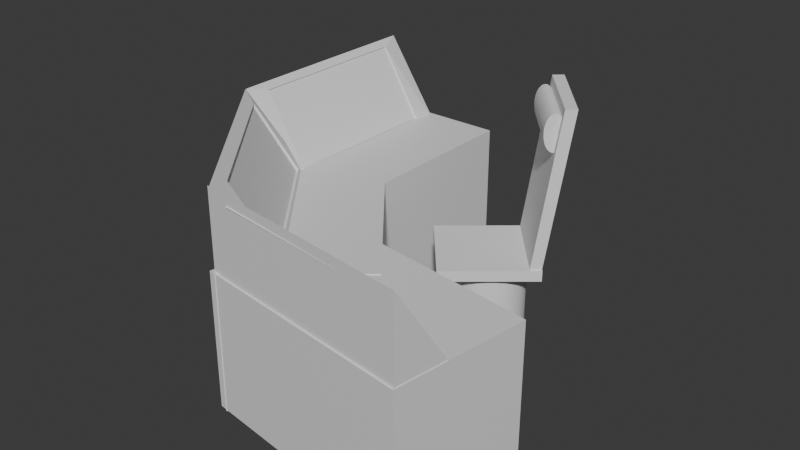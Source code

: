 # Source: BridgeConsole.blend  (saved by Blender 4.0.36; exported with 4.5.12 LTS)
import bpy
from mathutils import Matrix  # noqa: F401  (used for matrix-valued properties, if any)

bpy.ops.wm.read_factory_settings(use_empty=True)
scene = bpy.context.scene
scene.name = 'Scene'

# ---- collections
col_collection = bpy.data.collections.new('Collection'); scene.collection.children.link(col_collection)

# ---- materials (node trees are filled in below, after node groups)
mat_material = bpy.data.materials.new('Material')
mat_material.alpha_threshold = 0.0
mat_material.use_transparent_shadow = False
mat_material.roughness = 0.5
mat_material.line_color = (0.0, 0.0, 0.0, 1.0)
mat_material_001 = bpy.data.materials.new('Material.001')
mat_material_001.alpha_threshold = 0.0
mat_material_001.use_transparent_shadow = False
mat_material_001.roughness = 0.5
mat_material_001.line_color = (0.0, 0.0, 0.0, 1.0)
mat_material_002 = bpy.data.materials.new('Material.002')
mat_material_002.alpha_threshold = 0.0
mat_material_002.use_transparent_shadow = False
mat_material_002.roughness = 0.5
mat_material_002.line_color = (0.0, 0.0, 0.0, 1.0)

# ---- node groups
ng_auto_smooth = bpy.data.node_groups.new('Auto Smooth', 'GeometryNodeTree')
_s = ng_auto_smooth.interface.new_socket(name='Geometry', in_out='OUTPUT', socket_type='NodeSocketGeometry')
_s = ng_auto_smooth.interface.new_socket(name='Geometry', in_out='INPUT', socket_type='NodeSocketGeometry')
_s = ng_auto_smooth.interface.new_socket(name='Angle', in_out='INPUT', socket_type='NodeSocketFloat')
_s.subtype = 'ANGLE'
_s.min_value = 0.0
_s.max_value = 3.142
ng_auto_smooth.is_modifier = True
_N = ng_auto_smooth.nodes; _L = ng_auto_smooth.links
n0 = _N.new('NodeGroupOutput'); n0.name = 'Group Output'; n0.location = (480, -100)
n1 = _N.new('NodeGroupInput'); n1.name = 'Group Input'; n1.location = (-420, -300)
n2 = _N.new('NodeGroupInput'); n2.name = 'Group Input.001'; n2.location = (-60, -100)
n3 = _N.new('GeometryNodeSetShadeSmooth'); n3.name = 'Set Shade Smooth'; n3.location = (120, -100)
n3.domain = 'EDGE'
n4 = _N.new('GeometryNodeSetShadeSmooth'); n4.name = 'Set Shade Smooth.001'; n4.location = (300, -100)
n5 = _N.new('GeometryNodeInputMeshEdgeAngle'); n5.name = 'Edge Angle'; n5.location = (-420, -220)
n6 = _N.new('GeometryNodeInputEdgeSmooth'); n6.name = 'Is Edge Smooth'; n6.location = (-60, -160)
n7 = _N.new('GeometryNodeInputShadeSmooth'); n7.name = 'Is Face Smooth'; n7.location = (-240, -340)
n8 = _N.new('FunctionNodeBooleanMath'); n8.name = 'Boolean Math'; n8.location = (-60, -220)
n9 = _N.new('FunctionNodeCompare'); n9.name = 'Compare'; n9.location = (-240, -180)
n9.operation = 'LESS_EQUAL'
_L.new(n5.outputs[0], n9.inputs[0])
_L.new(n4.outputs[0], n0.inputs[0])
_L.new(n1.outputs[1], n9.inputs[1])
_L.new(n9.outputs[0], n8.inputs[0])
_L.new(n7.outputs[0], n8.inputs[1])
_L.new(n2.outputs[0], n3.inputs[0])
_L.new(n6.outputs[0], n3.inputs[1])
_L.new(n3.outputs[0], n4.inputs[0])
_L.new(n8.outputs[0], n3.inputs[2])
n0.is_active_output = True

# ---- material node trees
mat_material.use_nodes = True; mat_material.node_tree.nodes.clear()
_N = mat_material.node_tree.nodes; _L = mat_material.node_tree.links
n0 = _N.new('ShaderNodeOutputMaterial'); n0.name = 'Material Output'; n0.location = (300, 300)
n1 = _N.new('ShaderNodeBsdfPrincipled'); n1.name = 'Principled BSDF'; n1.location = (10, 300)
n1.inputs[3].default_value = 1.45
_L.new(n1.outputs[0], n0.inputs[0])
n0.is_active_output = True
mat_material_001.use_nodes = True; mat_material_001.node_tree.nodes.clear()
_N = mat_material_001.node_tree.nodes; _L = mat_material_001.node_tree.links
n0 = _N.new('ShaderNodeOutputMaterial'); n0.name = 'Material Output'; n0.location = (300, 300)
n1 = _N.new('ShaderNodeBsdfPrincipled'); n1.name = 'Principled BSDF'; n1.location = (10, 300)
n1.inputs[3].default_value = 1.45
_L.new(n1.outputs[0], n0.inputs[0])
n0.is_active_output = True
mat_material_002.use_nodes = True; mat_material_002.node_tree.nodes.clear()
_N = mat_material_002.node_tree.nodes; _L = mat_material_002.node_tree.links
n0 = _N.new('ShaderNodeOutputMaterial'); n0.name = 'Material Output'; n0.location = (300, 300)
n1 = _N.new('ShaderNodeBsdfPrincipled'); n1.name = 'Principled BSDF'; n1.location = (10, 300)
n1.inputs[3].default_value = 1.45
_L.new(n1.outputs[0], n0.inputs[0])
n0.is_active_output = True

# ---- world
world_world = bpy.data.worlds.new('World'); scene.world = world_world
world_world.use_nodes = True; world_world.node_tree.nodes.clear()
_N = world_world.node_tree.nodes; _L = world_world.node_tree.links
n0 = _N.new('ShaderNodeOutputWorld'); n0.name = 'World Output'; n0.location = (300, 300)
n1 = _N.new('ShaderNodeBackground'); n1.name = 'Background'; n1.location = (10, 300)
n1.inputs[0].default_value = (0.05088, 0.05088, 0.05088, 1.0)
_L.new(n1.outputs[0], n0.inputs[0])
n0.is_active_output = True
world_world.color = (0.05088, 0.05088, 0.05088)
world_world.use_sun_shadow = False
world_world.sun_shadow_jitter_overblur = 0.0

# ---- meshes
me_cube_002 = bpy.data.meshes.new('Cube.002')
me_cube_002.from_pydata([(-0.443, -0.9755, -0.5719), (-0.3337, -0.7789, 0.4959), (-0.443, 0.9755, -0.5719), (-0.3337, 0.7789, 0.4959), (0.443, -0.9755, -1.897), (0.3337, -0.7789, -0.582), (0.443, 0.9755, -1.897), (0.3337, 0.7789, -0.582), (1.056, -0.206, -0.5617), (1.056, -0.206, -2.59), (3.163, -1.75, -0.5617), (3.163, -1.75, -2.59), (-0.4884, -0.9727, -0.5617), (-0.4884, -0.9727, -2.59), (1.618, -2.517, -0.5617), (1.618, -2.517, -2.59), (1.604, -2.487, -0.5719), (1.51, -2.274, 0.486), (-0.4507, -0.9809, -0.5719), (-0.1216, -1.078, 0.486), (2.289, -2.148, -1.897), (1.959, -2.051, -0.5179), (0.2334, -0.6413, -1.897), (0.3277, -0.8548, -0.5179), (1.498, 0.9936, -0.5759), (1.498, 0.9936, -2.576), (1.498, -1.006, -0.5759), (1.498, -1.006, -2.576), (-0.5022, 0.9936, -0.5759), (-0.5022, 0.9936, -2.576), (-0.5022, -1.006, -0.5759), (-0.5022, -1.006, -2.576), (5.067, -1.586, -0.5759), (5.067, -1.586, -2.576), (1.784, -1.307, -0.5759), (1.784, -1.307, -2.576), (4.788, -2.78, -0.5759), (4.788, -2.78, -2.576), (1.506, -2.502, -0.5759), (1.506, -2.502, -2.576), (1.58, -2.492, -0.5719), (1.951, -2.496, 0.4804), (4.782, -2.764, -0.5719), (4.684, -2.715, 0.4804), (1.703, -1.963, -1.897), (2.056, -2.046, -0.6459), (4.906, -2.235, -1.897), (4.789, -2.265, -0.6459), (1.604, -2.487, 0.5799), (-0.4507, -0.9809, 0.5799), (0.2334, -0.6413, -0.7454), (2.289, -2.148, -0.7454), (1.58, -2.492, 0.5799), (4.782, -2.764, 0.5799), (4.906, -2.235, -0.7454), (1.703, -1.963, -0.7454), (1.943, -2.533, 0.4396), (4.676, -2.752, 0.4396), (4.781, -2.302, -0.6868), (2.048, -2.083, -0.6868), (1.45, -2.304, 0.4411), (-0.1813, -1.108, 0.4411), (0.2679, -0.8845, -0.5628), (1.9, -2.081, -0.5628), (-0.443, -0.9755, 0.5799), (-0.443, 0.9755, 0.5799), (0.443, 0.9755, -0.7454), (0.443, -0.9755, -0.7454), (-0.3906, -0.7789, 0.4607), (-0.3906, 0.7789, 0.4607), (0.2769, 0.7789, -0.6172), (0.2769, -0.7789, -0.6172)], [], [(0, 64, 65, 2), (2, 65, 66, 6), (6, 66, 67, 4), (4, 67, 64, 0), (2, 6, 4, 0), (7, 3, 69, 70), (8, 12, 14, 10), (11, 10, 14, 15), (15, 14, 12, 13), (13, 9, 11, 15), (9, 8, 10, 11), (13, 12, 8, 9), (16, 48, 49, 18), (18, 49, 50, 22), (22, 50, 51, 20), (20, 51, 48, 16), (18, 22, 20, 16), (21, 23, 62, 63), (24, 28, 30, 26), (27, 26, 30, 31), (31, 30, 28, 29), (29, 25, 27, 31), (25, 24, 26, 27), (29, 28, 24, 25), (32, 34, 38, 36), (35, 34, 38, 39), (39, 37, 36, 38), (37, 33, 35, 39), (33, 35, 34, 32), (37, 33, 32, 36), (40, 42, 53, 52), (42, 46, 54, 53), (46, 54, 55, 44), (44, 55, 52, 40), (42, 46, 44, 40), (41, 45, 59, 56), (17, 19, 49, 48), (19, 23, 50, 49), (23, 21, 51, 50), (21, 51, 48, 17), (41, 52, 53, 43), (43, 53, 54, 47), (47, 45, 55, 54), (45, 55, 52, 41), (58, 59, 56, 57), (47, 43, 57, 58), (45, 47, 58, 59), (43, 41, 56, 57), (62, 61, 60, 63), (19, 17, 60, 61), (17, 21, 63, 60), (23, 19, 61, 62), (1, 3, 65, 64), (3, 7, 66, 65), (7, 5, 67, 66), (5, 1, 64, 67), (70, 69, 68, 71), (5, 7, 70, 71), (3, 1, 68, 69), (1, 5, 71, 68)])
me_cube_002.polygons.foreach_set('material_index', [0, 0, 0, 0, 0, 0, 0, 0, 0, 0, 0, 0, 0, 0, 0, 0, 0, 0, 1, 1, 1, 1, 1, 1, 2, 2, 2, 2, 2, 2, 2, 2, 2, 2, 2, 2, 0, 0, 0, 0, 2, 2, 2, 2, 2, 2, 2, 2, 0, 0, 0, 0, 0, 0, 0, 0, 0, 0, 0, 0])
_uv = me_cube_002.uv_layers.new(name='UVMap')
_uv.uv.foreach_set('vector', [0.375, 0.0, 0.625, 0.0, 0.625, 0.25, 0.375, 0.25, 0.375, 0.25, 0.625, 0.25, 0.625, 0.5, 0.375, 0.5, 0.375, 0.5, 0.625, 0.5, 0.625, 0.75, 0.375, 0.75, 0.375, 0.75, 0.625, 0.75, 0.625, 1.0, 0.375, 1.0, 0.125, 0.5, 0.375, 0.5, 0.375, 0.75, 0.125, 0.75, 0.6558, 0.5252, 0.8442, 0.5252, 0.8442, 0.5252, 0.6558, 0.5252, 0.625, 0.5, 0.875, 0.5, 0.875, 0.75, 0.625, 0.75, 0.375, 0.75, 0.625, 0.75, 0.625, 1.0, 0.375, 1.0, 0.375, 0.0, 0.625, 0.0, 0.625, 0.25, 0.375, 0.25, 0.125, 0.5, 0.375, 0.5, 0.375, 0.75, 0.125, 0.75, 0.375, 0.5, 0.625, 0.5, 0.625, 0.75, 0.375, 0.75, 0.375, 0.25, 0.625, 0.25, 0.625, 0.5, 0.375, 0.5, 0.375, 0.0, 0.625, 0.0, 0.625, 0.25, 0.375, 0.25, 0.375, 0.25, 0.625, 0.25, 0.625, 0.5, 0.375, 0.5, 0.375, 0.5, 0.625, 0.5, 0.625, 0.75, 0.375, 0.75, 0.375, 0.75, 0.625, 0.75, 0.625, 1.0, 0.375, 1.0, 0.125, 0.5, 0.375, 0.5, 0.375, 0.75, 0.125, 0.75, 0.6679, 0.7242, 0.6679, 0.5258, 0.6679, 0.5258, 0.6679, 0.7242, 0.625, 0.5, 0.875, 0.5, 0.875, 0.75, 0.625, 0.75, 0.375, 0.75, 0.625, 0.75, 0.625, 1.0, 0.375, 1.0, 0.375, 0.0, 0.625, 0.0, 0.625, 0.25, 0.375, 0.25, 0.125, 0.5, 0.375, 0.5, 0.375, 0.75, 0.125, 0.75, 0.375, 0.5, 0.625, 0.5, 0.625, 0.75, 0.375, 0.75, 0.375, 0.25, 0.625, 0.25, 0.625, 0.5, 0.375, 0.5, 0.625, 0.5, 0.625, 0.75, 0.875, 0.75, 0.875, 0.5, 0.375, 0.75, 0.625, 0.75, 0.625, 1.0, 0.375, 1.0, 0.375, 0.0, 0.375, 0.25, 0.625, 0.25, 0.625, 0.0, 0.125, 0.5, 0.375, 0.5, 0.375, 0.75, 0.125, 0.75, 0.375, 0.5, 0.375, 0.75, 0.625, 0.75, 0.625, 0.5, 0.375, 0.25, 0.375, 0.5, 0.625, 0.5, 0.625, 0.25, 0.375, 0.0, 0.375, 0.25, 0.625, 0.25, 0.625, 0.0, 0.375, 0.25, 0.375, 0.5, 0.625, 0.5, 0.625, 0.25, 0.375, 0.5, 0.625, 0.5, 0.625, 0.75, 0.375, 0.75, 0.375, 0.75, 0.625, 0.75, 0.625, 1.0, 0.375, 1.0, 0.125, 0.5, 0.375, 0.5, 0.375, 0.75, 0.125, 0.75, 0.8562, 0.7416, 0.6438, 0.7416, 0.6438, 0.7416, 0.8562, 0.7416, 0.8321, 0.7242, 0.8321, 0.5258, 0.875, 0.5, 0.875, 0.75, 0.8321, 0.5258, 0.6679, 0.5258, 0.625, 0.5, 0.875, 0.5, 0.6679, 0.5258, 0.6679, 0.7242, 0.625, 0.75, 0.625, 0.5, 0.6679, 0.7242, 0.625, 0.75, 0.875, 0.75, 0.8321, 0.7242, 0.8562, 0.7416, 0.875, 0.75, 0.875, 0.5, 0.8562, 0.5084, 0.8562, 0.5084, 0.875, 0.5, 0.625, 0.5, 0.6438, 0.5084, 0.6438, 0.5084, 0.6438, 0.7416, 0.625, 0.75, 0.625, 0.5, 0.6438, 0.7416, 0.625, 0.75, 0.875, 0.75, 0.8562, 0.7416, 0.6438, 0.5084, 0.6438, 0.7416, 0.8562, 0.7416, 0.8562, 0.5084, 0.6438, 0.5084, 0.8562, 0.5084, 0.8562, 0.5084, 0.6438, 0.5084, 0.6438, 0.7416, 0.6438, 0.5084, 0.6438, 0.5084, 0.6438, 0.7416, 0.8562, 0.5084, 0.8562, 0.7416, 0.8562, 0.7416, 0.8562, 0.5084, 0.6679, 0.5258, 0.8321, 0.5258, 0.8321, 0.7242, 0.6679, 0.7242, 0.8321, 0.5258, 0.8321, 0.7242, 0.8321, 0.7242, 0.8321, 0.5258, 0.8321, 0.7242, 0.6679, 0.7242, 0.6679, 0.7242, 0.8321, 0.7242, 0.6679, 0.5258, 0.8321, 0.5258, 0.8321, 0.5258, 0.6679, 0.5258, 0.8442, 0.7248, 0.8442, 0.5252, 0.875, 0.5, 0.875, 0.75, 0.8442, 0.5252, 0.6558, 0.5252, 0.625, 0.5, 0.875, 0.5, 0.6558, 0.5252, 0.6558, 0.7248, 0.625, 0.75, 0.625, 0.5, 0.6558, 0.7248, 0.8442, 0.7248, 0.875, 0.75, 0.625, 0.75, 0.6558, 0.5252, 0.8442, 0.5252, 0.8442, 0.7248, 0.6558, 0.7248, 0.6558, 0.7248, 0.6558, 0.5252, 0.6558, 0.5252, 0.6558, 0.7248, 0.8442, 0.5252, 0.8442, 0.7248, 0.8442, 0.7248, 0.8442, 0.5252, 0.8442, 0.7248, 0.6558, 0.7248, 0.6558, 0.7248, 0.8442, 0.7248])
me_cube_002.materials.append(mat_material)
me_cube_002.materials.append(mat_material_001)
me_cube_002.materials.append(mat_material_002)
me_cube_002.update()
me_cylinder = bpy.data.meshes.new('Cylinder')
me_cylinder.from_pydata([(0.0, 0.5648, -0.3561), (0.0, 0.5648, 0.3561), (0.1049, 0.5539, -0.3561), (0.1049, 0.5539, 0.3561), (0.2057, 0.5218, -0.3561), (0.2057, 0.5218, 0.3561), (0.2986, 0.4696, -0.3561), (0.2986, 0.4696, 0.3561), (0.3801, 0.3994, -0.3561), (0.3801, 0.3994, 0.3561), (0.447, 0.3138, -0.3561), (0.447, 0.3138, 0.3561), (0.4966, 0.2161, -0.3561), (0.4966, 0.2161, 0.3561), (0.5272, 0.1102, -0.3561), (0.5272, 0.1102, 0.3561), (0.5376, 0.0, -0.3561), (0.5376, 0.0, 0.3561), (0.5272, -0.1102, -0.3561), (0.5272, -0.1102, 0.3561), (0.4966, -0.2161, -0.3561), (0.4966, -0.2161, 0.3561), (0.447, -0.3138, -0.3561), (0.447, -0.3138, 0.3561), (0.3801, -0.3994, -0.3561), (0.3801, -0.3994, 0.3561), (0.2986, -0.4696, -0.3561), (0.2986, -0.4696, 0.3561), (0.2057, -0.5218, -0.3561), (0.2057, -0.5218, 0.3561), (0.1049, -0.5539, -0.3561), (0.1049, -0.5539, 0.3561), (0.0, -0.5648, -0.3561), (0.0, -0.5648, 0.3561), (-0.1049, -0.5539, -0.3561), (-0.1049, -0.5539, 0.3561), (-0.2057, -0.5218, -0.3561), (-0.2057, -0.5218, 0.3561), (-0.2986, -0.4696, -0.3561), (-0.2986, -0.4696, 0.3561), (-0.3801, -0.3994, -0.3561), (-0.3801, -0.3994, 0.3561), (-0.447, -0.3138, -0.3561), (-0.447, -0.3138, 0.3561), (-0.4966, -0.2161, -0.3561), (-0.4966, -0.2161, 0.3561), (-0.5272, -0.1102, -0.3561), (-0.5272, -0.1102, 0.3561), (-0.5376, 0.0, -0.3561), (-0.5376, 0.0, 0.3561), (-0.5272, 0.1102, -0.3561), (-0.5272, 0.1102, 0.3561), (-0.4966, 0.2161, -0.3561), (-0.4966, 0.2161, 0.3561), (-0.447, 0.3138, -0.3561), (-0.447, 0.3138, 0.3561), (-0.3801, 0.3994, -0.3561), (-0.3801, 0.3994, 0.3561), (-0.2986, 0.4696, -0.3561), (-0.2986, 0.4696, 0.3561), (-0.2057, 0.5218, -0.3561), (-0.2057, 0.5218, 0.3561), (-0.1049, 0.5539, -0.3561), (-0.1049, 0.5539, 0.3561)], [], [(0, 1, 3, 2), (2, 3, 5, 4), (4, 5, 7, 6), (6, 7, 9, 8), (8, 9, 11, 10), (10, 11, 13, 12), (12, 13, 15, 14), (14, 15, 17, 16), (16, 17, 19, 18), (18, 19, 21, 20), (20, 21, 23, 22), (22, 23, 25, 24), (24, 25, 27, 26), (26, 27, 29, 28), (28, 29, 31, 30), (30, 31, 33, 32), (32, 33, 35, 34), (34, 35, 37, 36), (36, 37, 39, 38), (38, 39, 41, 40), (40, 41, 43, 42), (42, 43, 45, 44), (44, 45, 47, 46), (46, 47, 49, 48), (48, 49, 51, 50), (50, 51, 53, 52), (52, 53, 55, 54), (54, 55, 57, 56), (56, 57, 59, 58), (58, 59, 61, 60), (3, 1, 63, 61, 59, 57, 55, 53, 51, 49, 47, 45, 43, 41, 39, 37, 35, 33, 31, 29, 27, 25, 23, 21, 19, 17, 15, 13, 11, 9, 7, 5), (60, 61, 63, 62), (62, 63, 1, 0), (0, 2, 4, 6, 8, 10, 12, 14, 16, 18, 20, 22, 24, 26, 28, 30, 32, 34, 36, 38, 40, 42, 44, 46, 48, 50, 52, 54, 56, 58, 60, 62)])
me_cylinder.polygons.foreach_set('use_smooth', [True] * 34)
_uv = me_cylinder.uv_layers.new(name='UVMap')
_uv.uv.foreach_set('vector', [1.0, 0.5, 1.0, 1.0, 0.9688, 1.0, 0.9688, 0.5, 0.9688, 0.5, 0.9688, 1.0, 0.9375, 1.0, 0.9375, 0.5, 0.9375, 0.5, 0.9375, 1.0, 0.9062, 1.0, 0.9062, 0.5, 0.9062, 0.5, 0.9062, 1.0, 0.875, 1.0, 0.875, 0.5, 0.875, 0.5, 0.875, 1.0, 0.8438, 1.0, 0.8438, 0.5, 0.8438, 0.5, 0.8438, 1.0, 0.8125, 1.0, 0.8125, 0.5, 0.8125, 0.5, 0.8125, 1.0, 0.7812, 1.0, 0.7812, 0.5, 0.7812, 0.5, 0.7812, 1.0, 0.75, 1.0, 0.75, 0.5, 0.75, 0.5, 0.75, 1.0, 0.7188, 1.0, 0.7188, 0.5, 0.7188, 0.5, 0.7188, 1.0, 0.6875, 1.0, 0.6875, 0.5, 0.6875, 0.5, 0.6875, 1.0, 0.6562, 1.0, 0.6562, 0.5, 0.6562, 0.5, 0.6562, 1.0, 0.625, 1.0, 0.625, 0.5, 0.625, 0.5, 0.625, 1.0, 0.5938, 1.0, 0.5938, 0.5, 0.5938, 0.5, 0.5938, 1.0, 0.5625, 1.0, 0.5625, 0.5, 0.5625, 0.5, 0.5625, 1.0, 0.5312, 1.0, 0.5312, 0.5, 0.5312, 0.5, 0.5312, 1.0, 0.5, 1.0, 0.5, 0.5, 0.5, 0.5, 0.5, 1.0, 0.4688, 1.0, 0.4688, 0.5, 0.4688, 0.5, 0.4688, 1.0, 0.4375, 1.0, 0.4375, 0.5, 0.4375, 0.5, 0.4375, 1.0, 0.4062, 1.0, 0.4062, 0.5, 0.4062, 0.5, 0.4062, 1.0, 0.375, 1.0, 0.375, 0.5, 0.375, 0.5, 0.375, 1.0, 0.3438, 1.0, 0.3438, 0.5, 0.3438, 0.5, 0.3438, 1.0, 0.3125, 1.0, 0.3125, 0.5, 0.3125, 0.5, 0.3125, 1.0, 0.2812, 1.0, 0.2812, 0.5, 0.2812, 0.5, 0.2812, 1.0, 0.25, 1.0, 0.25, 0.5, 0.25, 0.5, 0.25, 1.0, 0.2188, 1.0, 0.2188, 0.5, 0.2188, 0.5, 0.2188, 1.0, 0.1875, 1.0, 0.1875, 0.5, 0.1875, 0.5, 0.1875, 1.0, 0.1562, 1.0, 0.1562, 0.5, 0.1562, 0.5, 0.1562, 1.0, 0.125, 1.0, 0.125, 0.5, 0.125, 0.5, 0.125, 1.0, 0.09375, 1.0, 0.09375, 0.5, 0.09375, 0.5, 0.09375, 1.0, 0.0625, 1.0, 0.0625, 0.5, 0.2968, 0.4854, 0.25, 0.49, 0.2032, 0.4854, 0.1582, 0.4717, 0.1167, 0.4496, 0.08029, 0.4197, 0.05045, 0.3833, 0.02827, 0.3418, 0.01461, 0.2968, 0.01, 0.25, 0.01461, 0.2032, 0.02827, 0.1582, 0.05045, 0.1167, 0.08029, 0.08029, 0.1167, 0.05045, 0.1582, 0.02827, 0.2032, 0.01461, 0.25, 0.01, 0.2968, 0.01461, 0.3418, 0.02827, 0.3833, 0.05045, 0.4197, 0.08029, 0.4496, 0.1167, 0.4717, 0.1582, 0.4854, 0.2032, 0.49, 0.25, 0.4854, 0.2968, 0.4717, 0.3418, 0.4496, 0.3833, 0.4197, 0.4197, 0.3833, 0.4496, 0.3418, 0.4717, 0.0625, 0.5, 0.0625, 1.0, 0.03125, 1.0, 0.03125, 0.5, 0.03125, 0.5, 0.03125, 1.0, 0.0, 1.0, 0.0, 0.5, 0.75, 0.49, 0.7968, 0.4854, 0.8418, 0.4717, 0.8833, 0.4496, 0.9197, 0.4197, 0.9496, 0.3833, 0.9717, 0.3418, 0.9854, 0.2968, 0.99, 0.25, 0.9854, 0.2032, 0.9717, 0.1582, 0.9496, 0.1167, 0.9197, 0.08029, 0.8833, 0.05045, 0.8418, 0.02827, 0.7968, 0.01461, 0.75, 0.01, 0.7032, 0.01461, 0.6582, 0.02827, 0.6167, 0.05045, 0.5803, 0.08029, 0.5504, 0.1167, 0.5283, 0.1582, 0.5146, 0.2032, 0.51, 0.25, 0.5146, 0.2968, 0.5283, 0.3418, 0.5504, 0.3833, 0.5803, 0.4197, 0.6167, 0.4496, 0.6582, 0.4717, 0.7032, 0.4854])
me_cylinder.update()
me_cube_006 = bpy.data.meshes.new('Cube.006')
me_cube_006.from_pydata([(-0.6962, -0.6575, -0.08005), (-0.6962, -0.6575, 0.08005), (-0.6962, 0.6575, -0.08005), (-0.6962, 0.6575, 0.08005), (0.6962, -0.6575, -0.08005), (0.6962, -0.6575, 0.08005), (0.6962, 0.6575, -0.08005), (0.6962, 0.6575, 0.08005)], [], [(0, 1, 3, 2), (2, 3, 7, 6), (6, 7, 5, 4), (4, 5, 1, 0), (2, 6, 4, 0), (7, 3, 1, 5)])
_uv = me_cube_006.uv_layers.new(name='UVMap')
_uv.uv.foreach_set('vector', [0.375, 0.0, 0.625, 0.0, 0.625, 0.25, 0.375, 0.25, 0.375, 0.25, 0.625, 0.25, 0.625, 0.5, 0.375, 0.5, 0.375, 0.5, 0.625, 0.5, 0.625, 0.75, 0.375, 0.75, 0.375, 0.75, 0.625, 0.75, 0.625, 1.0, 0.375, 1.0, 0.125, 0.5, 0.375, 0.5, 0.375, 0.75, 0.125, 0.75, 0.625, 0.5, 0.875, 0.5, 0.875, 0.75, 0.625, 0.75])
me_cube_006.update()
me_cube_007 = bpy.data.meshes.new('Cube.007')
me_cube_007.from_pydata([(-0.07546, -0.6392, -1.128), (0.2415, -0.6392, 1.126), (-0.07546, 0.6392, -1.128), (0.2415, 0.6392, 1.126), (0.08559, -0.6392, -1.126), (0.4025, -0.6392, 1.128), (0.08559, 0.6392, -1.126), (0.4025, 0.6392, 1.128)], [], [(0, 1, 3, 2), (2, 3, 7, 6), (6, 7, 5, 4), (4, 5, 1, 0), (2, 6, 4, 0), (7, 3, 1, 5)])
_uv = me_cube_007.uv_layers.new(name='UVMap')
_uv.uv.foreach_set('vector', [0.375, 0.0, 0.625, 0.0, 0.625, 0.25, 0.375, 0.25, 0.375, 0.25, 0.625, 0.25, 0.625, 0.5, 0.375, 0.5, 0.375, 0.5, 0.625, 0.5, 0.625, 0.75, 0.375, 0.75, 0.375, 0.75, 0.625, 0.75, 0.625, 1.0, 0.375, 1.0, 0.125, 0.5, 0.375, 0.5, 0.375, 0.75, 0.125, 0.75, 0.625, 0.5, 0.875, 0.5, 0.875, 0.75, 0.625, 0.75])
me_cube_007.update()
me_cylinder_001 = bpy.data.meshes.new('Cylinder.001')
me_cylinder_001.from_pydata([(0.0, 0.2649, -0.5333), (0.0, 0.2649, 0.5333), (0.02648, 0.2598, -0.5333), (0.02648, 0.2598, 0.5333), (0.05194, 0.2448, -0.5333), (0.05194, 0.2448, 0.5333), (0.07541, 0.2203, -0.5333), (0.07541, 0.2203, 0.5333), (0.09598, 0.1873, -0.5333), (0.09598, 0.1873, 0.5333), (0.1129, 0.1472, -0.5333), (0.1129, 0.1472, 0.5333), (0.1254, 0.1014, -0.5333), (0.1254, 0.1014, 0.5333), (0.1331, 0.05168, -0.5333), (0.1331, 0.05168, 0.5333), (0.1357, 0.0, -0.5333), (0.1357, 0.0, 0.5333), (0.1331, -0.05168, -0.5333), (0.1331, -0.05168, 0.5333), (0.1254, -0.1014, -0.5333), (0.1254, -0.1014, 0.5333), (0.1129, -0.1472, -0.5333), (0.1129, -0.1472, 0.5333), (0.09598, -0.1873, -0.5333), (0.09598, -0.1873, 0.5333), (0.07541, -0.2203, -0.5333), (0.07541, -0.2203, 0.5333), (0.05194, -0.2448, -0.5333), (0.05194, -0.2448, 0.5333), (0.02648, -0.2598, -0.5333), (0.02648, -0.2598, 0.5333), (0.0, -0.2649, -0.5333), (0.0, -0.2649, 0.5333), (-0.02648, -0.2598, -0.5333), (-0.02648, -0.2598, 0.5333), (-0.05194, -0.2448, -0.5333), (-0.05194, -0.2448, 0.5333), (-0.07541, -0.2203, -0.5333), (-0.07541, -0.2203, 0.5333), (-0.09598, -0.1873, -0.5333), (-0.09598, -0.1873, 0.5333), (-0.1129, -0.1472, -0.5333), (-0.1129, -0.1472, 0.5333), (-0.1254, -0.1014, -0.5333), (-0.1254, -0.1014, 0.5333), (-0.1331, -0.05168, -0.5333), (-0.1331, -0.05168, 0.5333), (-0.1357, 0.0, -0.5333), (-0.1357, 0.0, 0.5333), (-0.1331, 0.05168, -0.5333), (-0.1331, 0.05168, 0.5333), (-0.1254, 0.1014, -0.5333), (-0.1254, 0.1014, 0.5333), (-0.1129, 0.1472, -0.5333), (-0.1129, 0.1472, 0.5333), (-0.09598, 0.1873, -0.5333), (-0.09598, 0.1873, 0.5333), (-0.07541, 0.2203, -0.5333), (-0.07541, 0.2203, 0.5333), (-0.05194, 0.2448, -0.5333), (-0.05194, 0.2448, 0.5333), (-0.02648, 0.2598, -0.5333), (-0.02648, 0.2598, 0.5333)], [], [(0, 1, 3, 2), (2, 3, 5, 4), (4, 5, 7, 6), (6, 7, 9, 8), (8, 9, 11, 10), (10, 11, 13, 12), (12, 13, 15, 14), (14, 15, 17, 16), (16, 17, 19, 18), (18, 19, 21, 20), (20, 21, 23, 22), (22, 23, 25, 24), (24, 25, 27, 26), (26, 27, 29, 28), (28, 29, 31, 30), (30, 31, 33, 32), (32, 33, 35, 34), (34, 35, 37, 36), (36, 37, 39, 38), (38, 39, 41, 40), (40, 41, 43, 42), (42, 43, 45, 44), (44, 45, 47, 46), (46, 47, 49, 48), (48, 49, 51, 50), (50, 51, 53, 52), (52, 53, 55, 54), (54, 55, 57, 56), (56, 57, 59, 58), (58, 59, 61, 60), (3, 1, 63, 61, 59, 57, 55, 53, 51, 49, 47, 45, 43, 41, 39, 37, 35, 33, 31, 29, 27, 25, 23, 21, 19, 17, 15, 13, 11, 9, 7, 5), (60, 61, 63, 62), (62, 63, 1, 0), (0, 2, 4, 6, 8, 10, 12, 14, 16, 18, 20, 22, 24, 26, 28, 30, 32, 34, 36, 38, 40, 42, 44, 46, 48, 50, 52, 54, 56, 58, 60, 62)])
me_cylinder_001.polygons.foreach_set('use_smooth', [True] * 34)
_uv = me_cylinder_001.uv_layers.new(name='UVMap')
_uv.uv.foreach_set('vector', [1.0, 0.5, 1.0, 1.0, 0.9688, 1.0, 0.9688, 0.5, 0.9688, 0.5, 0.9688, 1.0, 0.9375, 1.0, 0.9375, 0.5, 0.9375, 0.5, 0.9375, 1.0, 0.9062, 1.0, 0.9062, 0.5, 0.9062, 0.5, 0.9062, 1.0, 0.875, 1.0, 0.875, 0.5, 0.875, 0.5, 0.875, 1.0, 0.8438, 1.0, 0.8438, 0.5, 0.8438, 0.5, 0.8438, 1.0, 0.8125, 1.0, 0.8125, 0.5, 0.8125, 0.5, 0.8125, 1.0, 0.7812, 1.0, 0.7812, 0.5, 0.7812, 0.5, 0.7812, 1.0, 0.75, 1.0, 0.75, 0.5, 0.75, 0.5, 0.75, 1.0, 0.7188, 1.0, 0.7188, 0.5, 0.7188, 0.5, 0.7188, 1.0, 0.6875, 1.0, 0.6875, 0.5, 0.6875, 0.5, 0.6875, 1.0, 0.6562, 1.0, 0.6562, 0.5, 0.6562, 0.5, 0.6562, 1.0, 0.625, 1.0, 0.625, 0.5, 0.625, 0.5, 0.625, 1.0, 0.5938, 1.0, 0.5938, 0.5, 0.5938, 0.5, 0.5938, 1.0, 0.5625, 1.0, 0.5625, 0.5, 0.5625, 0.5, 0.5625, 1.0, 0.5312, 1.0, 0.5312, 0.5, 0.5312, 0.5, 0.5312, 1.0, 0.5, 1.0, 0.5, 0.5, 0.5, 0.5, 0.5, 1.0, 0.4688, 1.0, 0.4688, 0.5, 0.4688, 0.5, 0.4688, 1.0, 0.4375, 1.0, 0.4375, 0.5, 0.4375, 0.5, 0.4375, 1.0, 0.4062, 1.0, 0.4062, 0.5, 0.4062, 0.5, 0.4062, 1.0, 0.375, 1.0, 0.375, 0.5, 0.375, 0.5, 0.375, 1.0, 0.3438, 1.0, 0.3438, 0.5, 0.3438, 0.5, 0.3438, 1.0, 0.3125, 1.0, 0.3125, 0.5, 0.3125, 0.5, 0.3125, 1.0, 0.2812, 1.0, 0.2812, 0.5, 0.2812, 0.5, 0.2812, 1.0, 0.25, 1.0, 0.25, 0.5, 0.25, 0.5, 0.25, 1.0, 0.2188, 1.0, 0.2188, 0.5, 0.2188, 0.5, 0.2188, 1.0, 0.1875, 1.0, 0.1875, 0.5, 0.1875, 0.5, 0.1875, 1.0, 0.1562, 1.0, 0.1562, 0.5, 0.1562, 0.5, 0.1562, 1.0, 0.125, 1.0, 0.125, 0.5, 0.125, 0.5, 0.125, 1.0, 0.09375, 1.0, 0.09375, 0.5, 0.09375, 0.5, 0.09375, 1.0, 0.0625, 1.0, 0.0625, 0.5, 0.2968, 0.4854, 0.25, 0.49, 0.2032, 0.4854, 0.1582, 0.4717, 0.1167, 0.4496, 0.08029, 0.4197, 0.05045, 0.3833, 0.02827, 0.3418, 0.01461, 0.2968, 0.01, 0.25, 0.01461, 0.2032, 0.02827, 0.1582, 0.05045, 0.1167, 0.08029, 0.08029, 0.1167, 0.05045, 0.1582, 0.02827, 0.2032, 0.01461, 0.25, 0.01, 0.2968, 0.01461, 0.3418, 0.02827, 0.3833, 0.05045, 0.4197, 0.08029, 0.4496, 0.1167, 0.4717, 0.1582, 0.4854, 0.2032, 0.49, 0.25, 0.4854, 0.2968, 0.4717, 0.3418, 0.4496, 0.3833, 0.4197, 0.4197, 0.3833, 0.4496, 0.3418, 0.4717, 0.0625, 0.5, 0.0625, 1.0, 0.03125, 1.0, 0.03125, 0.5, 0.03125, 0.5, 0.03125, 1.0, 0.0, 1.0, 0.0, 0.5, 0.75, 0.49, 0.7968, 0.4854, 0.8418, 0.4717, 0.8833, 0.4496, 0.9197, 0.4197, 0.9496, 0.3833, 0.9717, 0.3418, 0.9854, 0.2968, 0.99, 0.25, 0.9854, 0.2032, 0.9717, 0.1582, 0.9496, 0.1167, 0.9197, 0.08029, 0.8833, 0.05045, 0.8418, 0.02827, 0.7968, 0.01461, 0.75, 0.01, 0.7032, 0.01461, 0.6582, 0.02827, 0.6167, 0.05045, 0.5803, 0.08029, 0.5504, 0.1167, 0.5283, 0.1582, 0.5146, 0.2032, 0.51, 0.25, 0.5146, 0.2968, 0.5283, 0.3418, 0.5504, 0.3833, 0.5803, 0.4197, 0.6167, 0.4496, 0.6582, 0.4717, 0.7032, 0.4854])
me_cylinder_001.update()
me_cube_008 = bpy.data.meshes.new('Cube.008')
me_cube_008.from_pydata([(-1.265, -0.5972, -0.04667), (-1.265, -0.5948, 0.04266), (-1.26, 0.5635, -0.03007), (-1.26, 0.5659, 0.05926), (1.265, -0.5972, -0.04667), (1.265, -0.5948, 0.04266), (1.271, 0.5635, -0.03007), (1.271, 0.5659, 0.05926)], [], [(0, 1, 3, 2), (2, 3, 7, 6), (6, 7, 5, 4), (4, 5, 1, 0), (2, 6, 4, 0), (7, 3, 1, 5)])
_uv = me_cube_008.uv_layers.new(name='UVMap')
_uv.uv.foreach_set('vector', [0.375, 0.0, 0.625, 0.0, 0.625, 0.25, 0.375, 0.25, 0.375, 0.25, 0.625, 0.25, 0.625, 0.5, 0.375, 0.5, 0.375, 0.5, 0.625, 0.5, 0.625, 0.75, 0.375, 0.75, 0.375, 0.75, 0.625, 0.75, 0.625, 1.0, 0.375, 1.0, 0.125, 0.5, 0.375, 0.5, 0.375, 0.75, 0.125, 0.75, 0.625, 0.5, 0.875, 0.5, 0.875, 0.75, 0.625, 0.75])
me_cube_008.update()
me_cube_009 = bpy.data.meshes.new('Cube.009')
me_cube_009.from_pydata([(-1.265, -0.5972, -0.04667), (-1.265, -0.5972, 0.04667), (-1.257, 0.4959, -0.03217), (-1.265, 0.6025, 0.05311), (1.265, -0.5972, -0.04667), (1.265, -0.5972, 0.04667), (1.274, 0.4959, -0.03217), (1.266, 0.6025, 0.05311)], [], [(0, 1, 3, 2), (2, 3, 7, 6), (6, 7, 5, 4), (4, 5, 1, 0), (2, 6, 4, 0), (7, 3, 1, 5)])
_uv = me_cube_009.uv_layers.new(name='UVMap')
_uv.uv.foreach_set('vector', [0.375, 0.0, 0.625, 0.0, 0.625, 0.25, 0.375, 0.25, 0.375, 0.25, 0.625, 0.25, 0.625, 0.5, 0.375, 0.5, 0.375, 0.5, 0.625, 0.5, 0.625, 0.75, 0.375, 0.75, 0.375, 0.75, 0.625, 0.75, 0.625, 1.0, 0.375, 1.0, 0.125, 0.5, 0.375, 0.5, 0.375, 0.75, 0.125, 0.75, 0.625, 0.5, 0.875, 0.5, 0.875, 0.75, 0.625, 0.75])
me_cube_009.update()
me_cube_010 = bpy.data.meshes.new('Cube.010')
me_cube_010.from_pydata([(-1.265, -0.5972, -0.04667), (-1.265, -0.5972, 0.04667), (-1.265, 0.5972, -0.04667), (-1.265, 0.5972, 0.04667), (1.265, -0.5972, -0.04667), (1.265, -0.5972, 0.04667), (1.265, 0.5972, -0.04667), (1.265, 0.5972, 0.04667)], [], [(0, 1, 3, 2), (2, 3, 7, 6), (6, 7, 5, 4), (4, 5, 1, 0), (2, 6, 4, 0), (7, 3, 1, 5)])
_uv = me_cube_010.uv_layers.new(name='UVMap')
_uv.uv.foreach_set('vector', [0.375, 0.0, 0.625, 0.0, 0.625, 0.25, 0.375, 0.25, 0.375, 0.25, 0.625, 0.25, 0.625, 0.5, 0.375, 0.5, 0.375, 0.5, 0.625, 0.5, 0.625, 0.75, 0.375, 0.75, 0.375, 0.75, 0.625, 0.75, 0.625, 1.0, 0.375, 1.0, 0.125, 0.5, 0.375, 0.5, 0.375, 0.75, 0.125, 0.75, 0.625, 0.5, 0.875, 0.5, 0.875, 0.75, 0.625, 0.75])
me_cube_010.update()

# ---- objects
ob_cube_002 = bpy.data.objects.new('Cube.002', me_cube_002)
ob_cylinder = bpy.data.objects.new('Cylinder', me_cylinder)
ob_cube_006 = bpy.data.objects.new('Cube.006', me_cube_006)
ob_cube_007 = bpy.data.objects.new('Cube.007', me_cube_007)
ob_cylinder_001 = bpy.data.objects.new('Cylinder.001', me_cylinder_001)
ob_cube = bpy.data.objects.new('Cube', me_cube_008)
ob_cube_001 = bpy.data.objects.new('Cube.001', me_cube_009)
ob_cube_003 = bpy.data.objects.new('Cube.003', me_cube_010)

# ---- transforms, parenting, visibility, modifiers, constraints
ob_cube_002.location = (0.4017, 2.591, 2.808)
ob_cube_002.scale = (1.0, 1.658, 1.0)
ob_cylinder.location = (3.533, 1.973, 0.8528)
ob_cylinder.rotation_euler = (0.0, -0.0, 0.697)
ob_cylinder.scale = (1.0, 1.0, 1.7)
_m = ob_cylinder.modifiers.new('Auto Smooth', 'NODES')
_m.node_group = ng_auto_smooth
_gi = [s.identifier for s in ng_auto_smooth.interface.items_tree if s.item_type == 'SOCKET' and s.in_out == 'INPUT']
_m[_gi[1]] = 0.5236  # Angle
ob_cube_006.location = (3.502, 1.954, 1.57)
ob_cube_006.rotation_euler = (0.0, -0.0, 0.697)
ob_cube_007.location = (3.964, 2.345, 2.777)
ob_cube_007.rotation_euler = (0.0, -0.0, 0.697)
ob_cylinder_001.location = (4.073, 2.441, 3.545)
ob_cylinder_001.rotation_euler = (1.571, -0.0, 0.697)
_m = ob_cylinder_001.modifiers.new('Auto Smooth', 'NODES')
_m.node_group = ng_auto_smooth
_gi = [s.identifier for s in ng_auto_smooth.interface.items_tree if s.item_type == 'SOCKET' and s.in_out == 'INPUT']
_m[_gi[1]] = 0.5236  # Angle
ob_cube.location = (0.313, 2.615, 2.758)
ob_cube.rotation_euler = (1.016, 2.634e-08, 1.571)
ob_cube.scale = (1.056, 1.071, 1.028)
ob_cube_001.location = (3.765, -1.467, 2.73)
ob_cube_001.rotation_euler = (1.016, 2.634e-08, 3.006)
ob_cube_001.scale = (1.115, 1.071, 1.029)
ob_cube_003.location = (1.278, -0.07309, 2.76)
ob_cube_003.rotation_euler = (1.053, -0.0006237, 2.257)
ob_cube_003.scale = (1.055, 1.051, 0.9661)

# ---- collection membership
col_collection.objects.link(ob_cube_002)
col_collection.objects.link(ob_cylinder)
col_collection.objects.link(ob_cube_006)
col_collection.objects.link(ob_cube_007)
col_collection.objects.link(ob_cylinder_001)
col_collection.objects.link(ob_cube)
col_collection.objects.link(ob_cube_001)
col_collection.objects.link(ob_cube_003)

# ---- scene / render settings (as saved in the file)
scene.frame_start = 1; scene.frame_end = 250; scene.frame_set(1)
scene.render.engine = 'BLENDER_EEVEE_NEXT'
scene.cycles.sampling_pattern = 'TABULATED_SOBOL'
bpy.context.view_layer.update()

# ---- added for rendering (the .blend has no active camera and no usable light): camera, sun
cam_auto = bpy.data.cameras.new('AutoCamera')
cam_auto.lens = 50.0
cam_auto.sensor_width = 36.0
cam_auto.clip_end = 1000.0
ob_auto_camera = bpy.data.objects.new('AutoCamera', cam_auto)
scene.collection.objects.link(ob_auto_camera)
ob_auto_camera.location = (11.1619, -9.07171, 8.84364)
ob_auto_camera.rotation_euler = (1.09748, -7.21219e-08, 0.694738)
scene.camera = ob_auto_camera
light_auto_sun = bpy.data.lights.new('AutoSun', 'SUN')
light_auto_sun.energy = 3.0
light_auto_sun.angle = 0.0523599
ob_auto_sun = bpy.data.objects.new('AutoSun', light_auto_sun)
scene.collection.objects.link(ob_auto_sun)
ob_auto_sun.rotation_euler = (0.872665, 0.174533, 0.523599)
bpy.context.view_layer.update()
